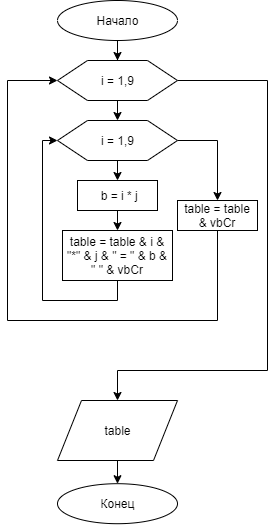

The diagram above was exported from draw.io. Its source (the exported page's mxGraphModel, read from the mxfile embedded in the PNG):
<mxGraphModel dx="853" dy="445" grid="1" gridSize="10" guides="1" tooltips="1" connect="1" arrows="1" fold="1" page="1" pageScale="1" pageWidth="827" pageHeight="1169" math="0" shadow="0">
  <root>
    <mxCell id="0" />
    <mxCell id="1" parent="0" />
    <mxCell id="IB7GYAoO9W4jVIln8zjf-6" style="edgeStyle=orthogonalEdgeStyle;rounded=0;orthogonalLoop=1;jettySize=auto;html=1;exitX=0.5;exitY=1;exitDx=0;exitDy=0;" edge="1" parent="1" source="IB7GYAoO9W4jVIln8zjf-1" target="IB7GYAoO9W4jVIln8zjf-3">
      <mxGeometry relative="1" as="geometry" />
    </mxCell>
    <mxCell id="IB7GYAoO9W4jVIln8zjf-1" value="Начало" style="ellipse;whiteSpace=wrap;html=1;" vertex="1" parent="1">
      <mxGeometry x="200" y="40" width="120" height="40" as="geometry" />
    </mxCell>
    <mxCell id="IB7GYAoO9W4jVIln8zjf-8" style="edgeStyle=orthogonalEdgeStyle;rounded=0;orthogonalLoop=1;jettySize=auto;html=1;exitX=0.5;exitY=1;exitDx=0;exitDy=0;entryX=0.5;entryY=0;entryDx=0;entryDy=0;" edge="1" parent="1" source="IB7GYAoO9W4jVIln8zjf-3" target="IB7GYAoO9W4jVIln8zjf-7">
      <mxGeometry relative="1" as="geometry" />
    </mxCell>
    <mxCell id="IB7GYAoO9W4jVIln8zjf-16" style="edgeStyle=orthogonalEdgeStyle;rounded=0;orthogonalLoop=1;jettySize=auto;html=1;exitX=1;exitY=0.5;exitDx=0;exitDy=0;entryX=0.5;entryY=0;entryDx=0;entryDy=0;" edge="1" parent="1" source="IB7GYAoO9W4jVIln8zjf-3" target="IB7GYAoO9W4jVIln8zjf-17">
      <mxGeometry relative="1" as="geometry">
        <mxPoint x="260" y="410" as="targetPoint" />
        <Array as="points">
          <mxPoint x="410" y="120" />
          <mxPoint x="410" y="410" />
          <mxPoint x="260" y="410" />
        </Array>
      </mxGeometry>
    </mxCell>
    <mxCell id="IB7GYAoO9W4jVIln8zjf-3" value="i = 1,9" style="shape=hexagon;perimeter=hexagonPerimeter2;whiteSpace=wrap;html=1;" vertex="1" parent="1">
      <mxGeometry x="200" y="100" width="120" height="40" as="geometry" />
    </mxCell>
    <mxCell id="IB7GYAoO9W4jVIln8zjf-10" style="edgeStyle=orthogonalEdgeStyle;rounded=0;orthogonalLoop=1;jettySize=auto;html=1;exitX=0.5;exitY=1;exitDx=0;exitDy=0;entryX=0.5;entryY=0;entryDx=0;entryDy=0;" edge="1" parent="1" source="IB7GYAoO9W4jVIln8zjf-7" target="IB7GYAoO9W4jVIln8zjf-9">
      <mxGeometry relative="1" as="geometry" />
    </mxCell>
    <mxCell id="IB7GYAoO9W4jVIln8zjf-23" style="edgeStyle=orthogonalEdgeStyle;rounded=0;orthogonalLoop=1;jettySize=auto;html=1;exitX=1;exitY=0.5;exitDx=0;exitDy=0;entryX=0.5;entryY=0;entryDx=0;entryDy=0;" edge="1" parent="1" source="IB7GYAoO9W4jVIln8zjf-7" target="IB7GYAoO9W4jVIln8zjf-19">
      <mxGeometry relative="1" as="geometry">
        <mxPoint x="370" y="230" as="targetPoint" />
      </mxGeometry>
    </mxCell>
    <mxCell id="IB7GYAoO9W4jVIln8zjf-7" value="i = 1,9" style="shape=hexagon;perimeter=hexagonPerimeter2;whiteSpace=wrap;html=1;" vertex="1" parent="1">
      <mxGeometry x="200" y="160" width="120" height="40" as="geometry" />
    </mxCell>
    <mxCell id="IB7GYAoO9W4jVIln8zjf-12" style="edgeStyle=orthogonalEdgeStyle;rounded=0;orthogonalLoop=1;jettySize=auto;html=1;exitX=0.5;exitY=1;exitDx=0;exitDy=0;entryX=0.5;entryY=0;entryDx=0;entryDy=0;" edge="1" parent="1" source="IB7GYAoO9W4jVIln8zjf-9" target="IB7GYAoO9W4jVIln8zjf-11">
      <mxGeometry relative="1" as="geometry" />
    </mxCell>
    <mxCell id="IB7GYAoO9W4jVIln8zjf-9" value="&amp;nbsp;b = i * j" style="rounded=0;whiteSpace=wrap;html=1;" vertex="1" parent="1">
      <mxGeometry x="220" y="220" width="80" height="30" as="geometry" />
    </mxCell>
    <mxCell id="IB7GYAoO9W4jVIln8zjf-13" style="edgeStyle=orthogonalEdgeStyle;rounded=0;orthogonalLoop=1;jettySize=auto;html=1;exitX=0.5;exitY=1;exitDx=0;exitDy=0;" edge="1" parent="1" source="IB7GYAoO9W4jVIln8zjf-11">
      <mxGeometry relative="1" as="geometry">
        <mxPoint x="200" y="180" as="targetPoint" />
        <Array as="points">
          <mxPoint x="260" y="340" />
          <mxPoint x="185" y="340" />
          <mxPoint x="185" y="180" />
        </Array>
      </mxGeometry>
    </mxCell>
    <mxCell id="IB7GYAoO9W4jVIln8zjf-11" value="table = table &amp;amp; i &amp;amp; &quot;*&quot; &amp;amp; j &amp;amp; &quot; = &quot; &amp;amp; b &amp;amp; &quot; &quot; &amp;amp; vbCr" style="rounded=0;whiteSpace=wrap;html=1;" vertex="1" parent="1">
      <mxGeometry x="205" y="270" width="110" height="50" as="geometry" />
    </mxCell>
    <mxCell id="IB7GYAoO9W4jVIln8zjf-26" style="edgeStyle=orthogonalEdgeStyle;rounded=0;orthogonalLoop=1;jettySize=auto;html=1;exitX=0.5;exitY=1;exitDx=0;exitDy=0;" edge="1" parent="1" source="IB7GYAoO9W4jVIln8zjf-17" target="IB7GYAoO9W4jVIln8zjf-25">
      <mxGeometry relative="1" as="geometry" />
    </mxCell>
    <mxCell id="IB7GYAoO9W4jVIln8zjf-17" value="table" style="shape=parallelogram;perimeter=parallelogramPerimeter;whiteSpace=wrap;html=1;" vertex="1" parent="1">
      <mxGeometry x="200" y="440" width="120" height="60" as="geometry" />
    </mxCell>
    <mxCell id="IB7GYAoO9W4jVIln8zjf-24" style="edgeStyle=orthogonalEdgeStyle;rounded=0;orthogonalLoop=1;jettySize=auto;html=1;exitX=0.5;exitY=1;exitDx=0;exitDy=0;entryX=0;entryY=0.5;entryDx=0;entryDy=0;" edge="1" parent="1" source="IB7GYAoO9W4jVIln8zjf-19" target="IB7GYAoO9W4jVIln8zjf-3">
      <mxGeometry relative="1" as="geometry">
        <Array as="points">
          <mxPoint x="360" y="360" />
          <mxPoint x="150" y="360" />
          <mxPoint x="150" y="120" />
        </Array>
      </mxGeometry>
    </mxCell>
    <mxCell id="IB7GYAoO9W4jVIln8zjf-19" value="table = table &amp;amp; vbCr" style="rounded=0;whiteSpace=wrap;html=1;" vertex="1" parent="1">
      <mxGeometry x="320" y="240" width="80" height="30" as="geometry" />
    </mxCell>
    <mxCell id="IB7GYAoO9W4jVIln8zjf-25" value="Конец" style="ellipse;whiteSpace=wrap;html=1;" vertex="1" parent="1">
      <mxGeometry x="200" y="523.2000122070312" width="120" height="40" as="geometry" />
    </mxCell>
  </root>
</mxGraphModel>